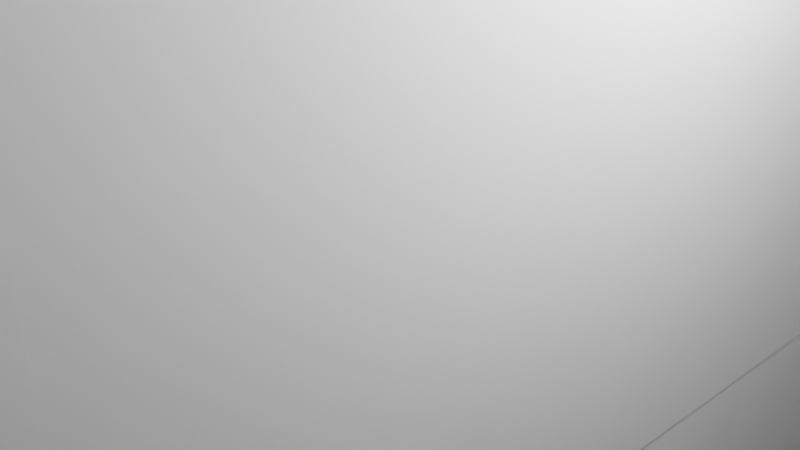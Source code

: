 # Source: Grasslandmale.blend  (saved by Blender 2.91.10; exported with 4.5.12 LTS)
import bpy
from mathutils import Matrix  # noqa: F401  (used for matrix-valued properties, if any)

bpy.ops.wm.read_factory_settings(use_empty=True)
scene = bpy.context.scene
scene.name = 'Scene'

# ---- collections
col_collection = bpy.data.collections.new('Collection'); scene.collection.children.link(col_collection)

# ---- world
world_world = bpy.data.worlds.new('World'); scene.world = world_world
world_world.use_nodes = True; world_world.node_tree.nodes.clear()
_N = world_world.node_tree.nodes; _L = world_world.node_tree.links
n0 = _N.new('ShaderNodeOutputWorld'); n0.name = 'World Output'; n0.location = (300, 300)
n1 = _N.new('ShaderNodeBackground'); n1.name = 'Background'; n1.location = (10, 300)
n1.inputs[0].default_value = (0.05088, 0.05088, 0.05088, 1.0)
_L.new(n1.outputs[0], n0.inputs[0])
n0.is_active_output = True
world_world.color = (0.05088, 0.05088, 0.05088)
world_world.use_sun_shadow = False
world_world.sun_shadow_jitter_overblur = 0.0

# ---- cameras
cam_camera = bpy.data.cameras.new('Camera')
cam_camera.clip_end = 100.0
cam_camera.ortho_scale = 7.314

# ---- lights
light_light = bpy.data.lights.new('Light', 'POINT')
light_light.transmission_factor = 0.0
light_light.energy = 1000.0
light_light.shadow_soft_size = 0.1
light_light.shadow_maximum_resolution = 0.006
light_light.use_absolute_resolution = True

# ---- meshes
me_w_rfel = bpy.data.meshes.new('Würfel')
me_w_rfel.from_pydata([(0.0, 0.0, -4.0), (0.0, 0.0, 4.0), (0.0, 8.0, -4.0), (0.0, 8.0, 4.0), (8.0, 0.0, -4.0), (8.0, 0.0, 4.0), (8.0, 8.0, -4.0), (8.0, 8.0, 4.0)], [], [(0, 1, 3, 2), (2, 3, 7, 6), (6, 7, 5, 4), (4, 5, 1, 0), (2, 6, 4, 0), (7, 3, 1, 5)])
_uv = me_w_rfel.uv_layers.new(name='UV-Map')
_uv.uv.foreach_set('vector', [0.25, 0.4531, 0.25, 0.5781, 0.125, 0.5781, 0.125, 0.4531, 0.125, 0.4531, 0.125, 0.5781, 0.0, 0.5781, 0.0, 0.4531, 0.5, 0.4531, 0.5, 0.5781, 0.375, 0.5781, 0.375, 0.4531, 0.375, 0.4531, 0.375, 0.5781, 0.25, 0.5781, 0.25, 0.4531, 0.25, 0.5781, 0.25, 0.7031, 0.375, 0.7031, 0.375, 0.5781, 0.125, 0.7031, 0.125, 0.5781, 0.25, 0.5781, 0.25, 0.7031])
me_w_rfel.use_remesh_fix_poles = True
me_w_rfel.use_remesh_preserve_attributes = False
me_w_rfel.use_mirror_vertex_groups = False
me_w_rfel.update()
me_w_rfel_001 = bpy.data.meshes.new('Würfel.001')
me_w_rfel_001.from_pydata([(2.0, -1.0, -6.0), (2.0, -1.0, 8.0), (2.0, 9.0, -6.0), (2.0, 9.0, 8.0), (7.0, -1.0, -6.0), (7.0, -1.0, 8.0), (7.0, 9.0, -6.0), (7.0, 9.0, 8.0)], [], [(0, 1, 3, 2), (2, 3, 7, 6), (6, 7, 5, 4), (4, 5, 1, 0), (2, 6, 4, 0), (7, 3, 1, 5)])
_uv = me_w_rfel_001.uv_layers.new(name='UV-Map')
_uv.uv.foreach_set('vector', [0.2344, 0.7031, 0.2344, 0.9219, 0.07812, 0.9219, 0.07812, 0.7031, 0.07812, 0.7031, 0.07812, 0.9219, 0.0, 0.9219, 0.0, 0.7031, 0.4688, 0.7031, 0.4688, 0.9219, 0.3125, 0.9219, 0.3125, 0.7031, 0.3125, 0.7031, 0.3125, 0.9219, 0.2344, 0.9219, 0.2344, 0.7031, 0.2344, 0.9219, 0.2344, 1.0, 0.3906, 1.0, 0.3906, 0.9219, 0.07812, 1.0, 0.07812, 0.9219, 0.2344, 0.9219, 0.2344, 1.0])
me_w_rfel_001.use_remesh_fix_poles = True
me_w_rfel_001.use_remesh_preserve_attributes = False
me_w_rfel_001.use_mirror_vertex_groups = False
me_w_rfel_001.update()
me_w_rfel_002 = bpy.data.meshes.new('Würfel.002')
me_w_rfel_002.from_pydata([(2.0, -2.0, -6.0), (2.0, -2.0, 8.0), (2.0, 3.0, -6.0), (2.0, 3.0, 8.0), (7.0, -2.0, -6.0), (7.0, -2.0, 8.0), (7.0, 3.0, -6.0), (7.0, 3.0, 8.0)], [], [(0, 1, 3, 2), (2, 3, 7, 6), (6, 7, 5, 4), (4, 5, 1, 0), (2, 6, 4, 0), (7, 3, 1, 5)])
_uv = me_w_rfel_002.uv_layers.new(name='UV-Map')
_uv.uv.foreach_set('vector', [0.1562, 0.1562, 0.1562, 0.375, 0.07812, 0.375, 0.07812, 0.1562, 0.07812, 0.1562, 0.07812, 0.375, 0.0, 0.375, 0.0, 0.1562, 0.3125, 0.1562, 0.3125, 0.375, 0.2344, 0.375, 0.2344, 0.1562, 0.2344, 0.1562, 0.2344, 0.375, 0.1562, 0.375, 0.1562, 0.1562, 0.1562, 0.375, 0.1562, 0.4531, 0.2344, 0.4531, 0.2344, 0.375, 0.07812, 0.4531, 0.07812, 0.375, 0.1562, 0.375, 0.1562, 0.4531])
me_w_rfel_002.use_remesh_fix_poles = True
me_w_rfel_002.use_remesh_preserve_attributes = False
me_w_rfel_002.use_mirror_vertex_groups = False
me_w_rfel_002.update()
me_w_rfel_003 = bpy.data.meshes.new('Würfel.003')
me_w_rfel_003.from_pydata([(2.0, -1.0, -6.0), (2.0, -1.0, 8.0), (2.0, 3.0, -6.0), (2.0, 3.0, 8.0), (7.0, -1.0, -6.0), (7.0, -1.0, 8.0), (7.0, 3.0, -6.0), (7.0, 3.0, 8.0)], [], [(0, 1, 3, 2), (2, 3, 7, 6), (6, 7, 5, 4), (4, 5, 1, 0), (2, 6, 4, 0), (7, 3, 1, 5)])
_uv = me_w_rfel_003.uv_layers.new(name='UV-Map')
_uv.uv.foreach_set('vector', [0.8438, 0.4844, 0.8438, 0.7031, 0.7812, 0.7031, 0.7812, 0.4844, 0.7812, 0.4844, 0.7812, 0.7031, 0.7031, 0.7031, 0.7031, 0.4844, 0.9844, 0.4844, 0.9844, 0.7031, 0.9219, 0.7031, 0.9219, 0.4844, 0.9219, 0.4844, 0.9219, 0.7031, 0.8438, 0.7031, 0.8438, 0.4844, 0.8438, 0.7031, 0.8438, 0.7812, 0.9062, 0.7812, 0.9062, 0.7031, 0.7812, 0.7812, 0.7812, 0.7031, 0.8438, 0.7031, 0.8438, 0.7812])
me_w_rfel_003.use_remesh_fix_poles = True
me_w_rfel_003.use_remesh_preserve_attributes = False
me_w_rfel_003.use_mirror_vertex_groups = False
me_w_rfel_003.update()
me_w_rfel_004 = bpy.data.meshes.new('Würfel.004')
me_w_rfel_004.from_pydata([(2.0, -2.0, -6.0), (2.0, -2.0, 8.0), (2.0, 2.0, -6.0), (2.0, 2.0, 8.0), (7.0, -2.0, -6.0), (7.0, -2.0, 8.0), (7.0, 2.0, -6.0), (7.0, 2.0, 8.0)], [], [(0, 1, 3, 2), (2, 3, 7, 6), (6, 7, 5, 4), (4, 5, 1, 0), (2, 6, 4, 0), (7, 3, 1, 5)])
_uv = me_w_rfel_004.uv_layers.new(name='UV-Map')
_uv.uv.foreach_set('vector', [0.7812, 0.01562, 0.7812, 0.2344, 0.7188, 0.2344, 0.7188, 0.01562, 0.7188, 0.01562, 0.7188, 0.2344, 0.6406, 0.2344, 0.6406, 0.01562, 0.9219, 0.01562, 0.9219, 0.2344, 0.8594, 0.2344, 0.8594, 0.01562, 0.8594, 0.01562, 0.8594, 0.2344, 0.7812, 0.2344, 0.7812, 0.01562, 0.7812, 0.2344, 0.7812, 0.3125, 0.8438, 0.3125, 0.8438, 0.2344, 0.7188, 0.3125, 0.7188, 0.2344, 0.7812, 0.2344, 0.7812, 0.3125])
me_w_rfel_004.use_remesh_fix_poles = True
me_w_rfel_004.use_remesh_preserve_attributes = False
me_w_rfel_004.use_mirror_vertex_groups = False
me_w_rfel_004.update()
me_w_rfel_005 = bpy.data.meshes.new('Würfel.005')
me_w_rfel_005.from_pydata([(2.0, -2.0, -6.0), (2.0, -2.0, 8.0), (2.0, 3.0, -6.0), (2.0, 3.0, 8.0), (7.0, -2.0, -6.0), (7.0, -2.0, 8.0), (7.0, 3.0, -6.0), (7.0, 3.0, 8.0)], [], [(0, 1, 3, 2), (2, 3, 7, 6), (6, 7, 5, 4), (4, 5, 1, 0), (2, 6, 4, 0), (7, 3, 1, 5)])
_uv = me_w_rfel_005.uv_layers.new(name='UV-Map')
_uv.uv.foreach_set('vector', [0.625, 0.7031, 0.625, 0.9219, 0.5469, 0.9219, 0.5469, 0.7031, 0.5469, 0.7031, 0.5469, 0.9219, 0.4688, 0.9219, 0.4688, 0.7031, 0.7812, 0.7031, 0.7812, 0.9219, 0.7031, 0.9219, 0.7031, 0.7031, 0.7031, 0.7031, 0.7031, 0.9219, 0.625, 0.9219, 0.625, 0.7031, 0.625, 0.9219, 0.625, 1.0, 0.7031, 1.0, 0.7031, 0.9219, 0.5469, 1.0, 0.5469, 0.9219, 0.625, 0.9219, 0.625, 1.0])
me_w_rfel_005.use_remesh_fix_poles = True
me_w_rfel_005.use_remesh_preserve_attributes = False
me_w_rfel_005.use_mirror_vertex_groups = False
me_w_rfel_005.update()
me_w_rfel_006 = bpy.data.meshes.new('Würfel.006')
me_w_rfel_006.from_pydata([(-3.0, -2.0, -7.0), (-3.0, -2.0, 7.0), (-3.0, 2.0, -7.0), (-3.0, 2.0, 7.0), (3.0, -2.0, -7.0), (3.0, -2.0, 7.0), (3.0, 2.0, -7.0), (3.0, 2.0, 7.0)], [], [(0, 1, 3, 2), (2, 3, 7, 6), (6, 7, 5, 4), (4, 5, 1, 0), (2, 6, 4, 0), (7, 3, 1, 5)])
_uv = me_w_rfel_006.uv_layers.new(name='UV-Map')
_uv.uv.foreach_set('vector', [0.5625, 0.2344, 0.5625, 0.4531, 0.5, 0.4531, 0.5, 0.2344, 0.5, 0.2344, 0.5, 0.4531, 0.4062, 0.4531, 0.4062, 0.2344, 0.7188, 0.2344, 0.7188, 0.4531, 0.6562, 0.4531, 0.6562, 0.2344, 0.6562, 0.2344, 0.6562, 0.4531, 0.5625, 0.4531, 0.5625, 0.2344, 0.5625, 0.4531, 0.5625, 0.5469, 0.625, 0.5469, 0.625, 0.4531, 0.5, 0.5469, 0.5, 0.4531, 0.5625, 0.4531, 0.5625, 0.5469])
me_w_rfel_006.use_remesh_fix_poles = True
me_w_rfel_006.use_remesh_preserve_attributes = False
me_w_rfel_006.use_mirror_vertex_groups = False
me_w_rfel_006.update()
arm_skelett = bpy.data.armatures.new('Skelett')  # bones are not reproduced
arm_skelett_001 = bpy.data.armatures.new('Skelett.001')  # bones are not reproduced
arm_skelett_002 = bpy.data.armatures.new('Skelett.002')  # bones are not reproduced
arm_skelett_003 = bpy.data.armatures.new('Skelett.003')  # bones are not reproduced
arm_skelett_004 = bpy.data.armatures.new('Skelett.004')  # bones are not reproduced

# ---- objects
ob_cube_001 = bpy.data.objects.new('cube.001', me_w_rfel)
ob_cube_002 = bpy.data.objects.new('cube.002', me_w_rfel_001)
ob_cube_003 = bpy.data.objects.new('cube.003', me_w_rfel_002)
ob_cube_004 = bpy.data.objects.new('cube.004', me_w_rfel_003)
ob_cube_005 = bpy.data.objects.new('cube.005', me_w_rfel_004)
ob_cube_006 = bpy.data.objects.new('cube.006', me_w_rfel_005)
ob_cube = bpy.data.objects.new('cube', me_w_rfel_006)
ob_skelett = bpy.data.objects.new('Skelett', arm_skelett)
ob_skelett_001 = bpy.data.objects.new('Skelett.001', arm_skelett_001)
ob_skelett_002 = bpy.data.objects.new('Skelett.002', arm_skelett_002)
ob_skelett_003 = bpy.data.objects.new('Skelett.003', arm_skelett_003)
ob_skelett_004 = bpy.data.objects.new('Skelett.004', arm_skelett_004)
ob_light = bpy.data.objects.new('Light', light_light)
ob_camera = bpy.data.objects.new('Camera', cam_camera)

# ---- transforms, parenting, visibility, modifiers, constraints
ob_cube_001.parent = ob_skelett
ob_cube_001.matrix_parent_inverse = Matrix(((0.4216, -0.0, 0.0, -0.0), (-0.0, 0.4216, -0.0, 0.0), (0.0, -0.0, 0.4216, -2.125), (-0.0, 0.0, -0.0, 1.0)))
ob_cube_001.location = (-2.192, 2.48, 7.356)
ob_cube_001.rotation_euler = (0.0, -0.0, -1.571)
ob_cube_001.scale = (0.5475, 0.5475, 0.5475)
ob_cube_001.lineart.crease_threshold = 0.0
_vg = ob_cube_001.vertex_groups.new(name='Bone')
_vg.add([0, 1, 2, 3, 4, 5, 6, 7], 1.0, 'REPLACE')
_m = ob_cube_001.modifiers.new('Skelett', 'ARMATURE')
_m.object = ob_skelett
ob_cube_002.location = (-2.192, 2.48, 0.9086)
ob_cube_002.rotation_euler = (0.0, -0.0, -1.571)
ob_cube_002.scale = (0.5475, 0.5475, 0.5475)
ob_cube_002.lineart.crease_threshold = 0.0
ob_cube_003.parent = ob_skelett_002
ob_cube_003.matrix_parent_inverse = Matrix(((-0.4231, 0.0, -0.002669, -0.9292), (0.0, 0.4231, -0.0, 0.0), (0.002669, -0.0, -0.4231, -0.9195), (0.0, -0.0, 0.0, 1.0)))
ob_cube_003.location = (-2.192, 2.48, -6.756)
ob_cube_003.rotation_euler = (0.0, -0.0, -1.571)
ob_cube_003.scale = (0.5475, 0.5475, 0.5475)
ob_cube_003.lineart.crease_threshold = 0.0
_vg = ob_cube_003.vertex_groups.new(name='Bone')
_vg.add([0, 1, 2, 3, 4, 5, 6, 7], 1.0, 'REPLACE')
_m = ob_cube_003.modifiers.new('Skelett', 'ARMATURE')
_m.object = ob_skelett_002
ob_cube_004.parent = ob_skelett_004
ob_cube_004.matrix_parent_inverse = Matrix(((-0.4231, 0.0, -0.002669, -1.177), (-0.0, 0.4231, -0.0, -0.0), (0.002669, -0.0, -0.4231, 2.091), (0.0, -0.0, 0.0, 1.0)))
ob_cube_004.location = (-4.382, 2.48, 0.9086)
ob_cube_004.rotation_euler = (0.0, -0.0, -1.571)
ob_cube_004.scale = (0.5475, 0.5475, 0.5475)
ob_cube_004.lineart.crease_threshold = 0.0
_vg = ob_cube_004.vertex_groups.new(name='Bone')
_vg.add([0, 1, 2, 3, 4, 5, 6, 7], 1.0, 'REPLACE')
_m = ob_cube_004.modifiers.new('Skelett', 'ARMATURE')
_m.object = ob_skelett_004
ob_cube_005.parent = ob_skelett_003
ob_cube_005.matrix_parent_inverse = Matrix(((-0.4231, 0.0, -0.002669, 1.177), (-0.0, 0.4231, -0.0, -0.0), (0.002669, -0.0, -0.4231, 2.076), (0.0, -0.0, 0.0, 1.0)))
ob_cube_005.location = (3.831, 2.482, 0.9086)
ob_cube_005.rotation_euler = (0.0, -0.0, -1.571)
ob_cube_005.scale = (0.5475, 0.5475, 0.5475)
ob_cube_005.lineart.crease_threshold = 0.0
_vg = ob_cube_005.vertex_groups.new(name='Bone')
_vg.add([0, 1, 2, 3, 4, 5, 6, 7], 1.0, 'REPLACE')
_m = ob_cube_005.modifiers.new('Skelett', 'ARMATURE')
_m.object = ob_skelett_003
ob_cube_006.parent = ob_skelett_001
ob_cube_006.matrix_parent_inverse = Matrix(((-0.4231, 0.0, -0.002669, 0.8532), (0.0, 0.4231, -0.0, -0.0), (0.002669, 0.0, -0.4231, -0.9307), (0.0, -0.0, 0.0, 1.0)))
ob_cube_006.location = (1.641, 2.481, -6.756)
ob_cube_006.rotation_euler = (0.0, -0.0, -1.571)
ob_cube_006.scale = (0.5475, 0.5475, 0.5475)
ob_cube_006.lineart.crease_threshold = 0.0
_vg = ob_cube_006.vertex_groups.new(name='Bone')
_vg.add([0, 1, 2, 3, 4, 5, 6, 7], 1.0, 'REPLACE')
_m = ob_cube_006.modifiers.new('Skelett', 'ARMATURE')
_m.object = ob_skelett_001
ob_cube.parent = ob_skelett
ob_cube.matrix_parent_inverse = Matrix(((0.4216, -0.0, 0.0, -0.0), (-0.0, 0.4216, -0.0, 0.0), (0.0, -0.0, 0.4216, -2.125), (-0.0, 0.0, -0.0, 1.0)))
ob_cube.location = (-0.001001, -0.8042, 6.328)
ob_cube.rotation_euler = (0.0, -0.0, -1.571)
ob_cube.scale = (0.5475, 0.5475, 0.5475)
ob_cube.lineart.crease_threshold = 0.0
_vg = ob_cube.vertex_groups.new(name='Bone')
_vg.add([0, 1, 2, 3, 4, 5, 6, 7], 1.0, 'REPLACE')
_m = ob_cube.modifiers.new('Skelett', 'ARMATURE')
_m.object = ob_skelett
ob_skelett.location = (0.0, 0.0, 5.041)
ob_skelett.scale = (2.372, 2.372, 2.372)
ob_skelett.show_in_front = True
ob_skelett.lineart.crease_threshold = 0.0
ob_skelett_001.location = (2.031, 0.0, -2.187)
ob_skelett_001.rotation_euler = (-0.0, 3.135, -0.0)
ob_skelett_001.scale = (2.364, 2.364, 2.364)
ob_skelett_001.show_in_front = True
ob_skelett_001.lineart.crease_threshold = 0.0
ob_skelett_002.location = (-2.183, 0.0, -2.187)
ob_skelett_002.rotation_euler = (-0.0, 3.135, -0.0)
ob_skelett_002.scale = (2.364, 2.364, 2.364)
ob_skelett_002.show_in_front = True
ob_skelett_002.lineart.crease_threshold = 0.0
ob_skelett_003.location = (2.75, 0.0, 4.926)
ob_skelett_003.rotation_euler = (-0.0, 3.135, -0.0)
ob_skelett_003.scale = (2.364, 2.364, 2.364)
ob_skelett_003.show_in_front = True
ob_skelett_003.lineart.crease_threshold = 0.0
ob_skelett_004.location = (-2.814, 0.0, 4.926)
ob_skelett_004.rotation_euler = (-0.0, 3.135, -0.0)
ob_skelett_004.scale = (2.364, 2.364, 2.364)
ob_skelett_004.show_in_front = True
ob_skelett_004.lineart.crease_threshold = 0.0
ob_light.location = (0.5499, -2.215, 1.951)
ob_light.rotation_euler = (0.6503, 0.05522, 0.2959)
ob_light.scale = (0.5475, 0.5475, 0.5475)
ob_light.lock_rotations_4d = False
ob_light.empty_display_type = 'ARROWS'
ob_light.color = (0.0, 0.0, 0.0, 0.0)
ob_light.lineart.crease_threshold = 0.0
ob_camera.location = (-3.792, -4.013, 1.433)
ob_camera.rotation_euler = (1.109, -0.0, -0.7556)
ob_camera.scale = (0.5475, 0.5475, 0.5475)
ob_camera.lock_rotations_4d = False
ob_camera.empty_display_type = 'ARROWS'
ob_camera.color = (0.0, 0.0, 0.0, 0.0)
ob_camera.display_type = 'WIRE'
ob_camera.lineart.crease_threshold = 0.0

# ---- collection membership
scene.collection.objects.link(ob_cube_001)
scene.collection.objects.link(ob_cube_002)
scene.collection.objects.link(ob_cube_003)
scene.collection.objects.link(ob_cube_004)
scene.collection.objects.link(ob_cube_005)
scene.collection.objects.link(ob_cube_006)
scene.collection.objects.link(ob_cube)
scene.collection.objects.link(ob_skelett)
scene.collection.objects.link(ob_skelett_001)
scene.collection.objects.link(ob_skelett_002)
scene.collection.objects.link(ob_skelett_003)
scene.collection.objects.link(ob_skelett_004)
col_collection.objects.link(ob_light)
col_collection.objects.link(ob_camera)

# ---- scene / render settings (as saved in the file)
scene.camera = ob_camera
scene.frame_start = 1; scene.frame_end = 300; scene.frame_set(100)
scene.render.engine = 'BLENDER_EEVEE_NEXT'
scene.cycles.use_denoising = False
scene.cycles.samples = 128
scene.cycles.sampling_pattern = 'TABULATED_SOBOL'
scene.cycles.use_adaptive_sampling = False
scene.cycles.use_light_tree = False
scene.view_settings.view_transform = 'Filmic'
bpy.context.view_layer.update()
